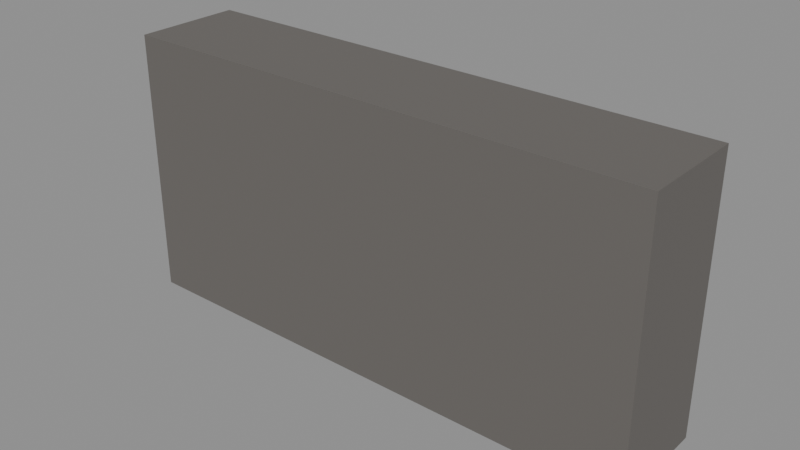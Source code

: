 # Source: storefront_door.blend  (saved by Blender 5.2.44; exported with 4.5.12 LTS)
import bpy
from mathutils import Matrix  # noqa: F401  (used for matrix-valued properties, if any)

bpy.ops.wm.read_factory_settings(use_empty=True)
scene = bpy.context.scene
scene.name = 'Scene'

# ---- materials (node trees are filled in below, after node groups)
mat_header = bpy.data.materials.new('header')

# ---- material node trees
mat_header.use_nodes = True; mat_header.node_tree.nodes.clear()
_N = mat_header.node_tree.nodes; _L = mat_header.node_tree.links
n0 = _N.new('ShaderNodeBsdfPrincipled'); n0.name = 'Principled BSDF'; n0.location = (-200, 100)
n0.inputs[0].default_value = (0.14, 0.13, 0.12, 1.0)
n0.inputs[2].default_value = 0.7
n0.inputs[10].default_value = 0.005
n1 = _N.new('ShaderNodeOutputMaterial'); n1.name = 'Material Output'; n1.location = (200, 100)
_L.new(n0.outputs[0], n1.inputs[0])
n1.is_active_output = True

# ---- meshes
me_header = bpy.data.meshes.new('header')
me_header.from_pydata([(-1.0, -0.2, -0.5), (-1.0, -0.2, 0.5), (-1.0, 0.2, -0.5), (-1.0, 0.2, 0.5), (1.0, -0.2, -0.5), (1.0, -0.2, 0.5), (1.0, 0.2, -0.5), (1.0, 0.2, 0.5)], [], [(0, 1, 3, 2), (2, 3, 7, 6), (6, 7, 5, 4), (4, 5, 1, 0), (2, 6, 4, 0), (7, 3, 1, 5)])
me_header.materials.append(mat_header)
me_header.update()

# ---- objects
ob_storefront_door = bpy.data.objects.new('storefront_door', None)
ob_header = bpy.data.objects.new('header', me_header)

# ---- transforms, parenting, visibility, modifiers, constraints
ob_storefront_door.location = (0.0, 0.0, 0.0)
ob_storefront_door.empty_display_size = 0.1
ob_header.parent = ob_storefront_door
ob_header.location = (0.0, 2.642e-07, 3.5)

# ---- collection membership
scene.collection.objects.link(ob_storefront_door)
scene.collection.objects.link(ob_header)

# ---- scene / render settings (as saved in the file)
scene.frame_start = 1; scene.frame_end = 250; scene.frame_set(1)
scene.render.engine = 'BLENDER_EEVEE_NEXT'
scene.render.bake_bias = 0.0
scene.render.bake_samples = 0
scene.render.compositor_device = 'GPU'
scene.eevee.use_volume_custom_range = False
scene.eevee.fast_gi_thickness_near = 0.1
scene.eevee.fast_gi_thickness_far = 0.0
scene.eevee.ray_tracing_options.screen_trace_thickness = 0.1
bpy.context.view_layer.update()

# ---- added for rendering (the .blend has no active camera and no usable light): camera, sun + grey world if the file has none
cam_auto = bpy.data.cameras.new('AutoCamera')
cam_auto.lens = 50.0
cam_auto.sensor_width = 36.0
cam_auto.clip_end = 1000.0
ob_auto_camera = bpy.data.objects.new('AutoCamera', cam_auto)
scene.collection.objects.link(ob_auto_camera)
ob_auto_camera.location = (2.10171, -2.52205, 5.18137)
ob_auto_camera.rotation_euler = (1.09748, -7.21219e-08, 0.694738)
scene.camera = ob_auto_camera
light_auto_sun = bpy.data.lights.new('AutoSun', 'SUN')
light_auto_sun.energy = 3.0
light_auto_sun.angle = 0.0523599
ob_auto_sun = bpy.data.objects.new('AutoSun', light_auto_sun)
scene.collection.objects.link(ob_auto_sun)
ob_auto_sun.rotation_euler = (0.872665, 0.174533, 0.523599)
if scene.world is None:
    world_auto = bpy.data.worlds.new('AutoWorld')
    world_auto.color = (0.3, 0.3, 0.3)
    scene.world = world_auto
bpy.context.view_layer.update()
